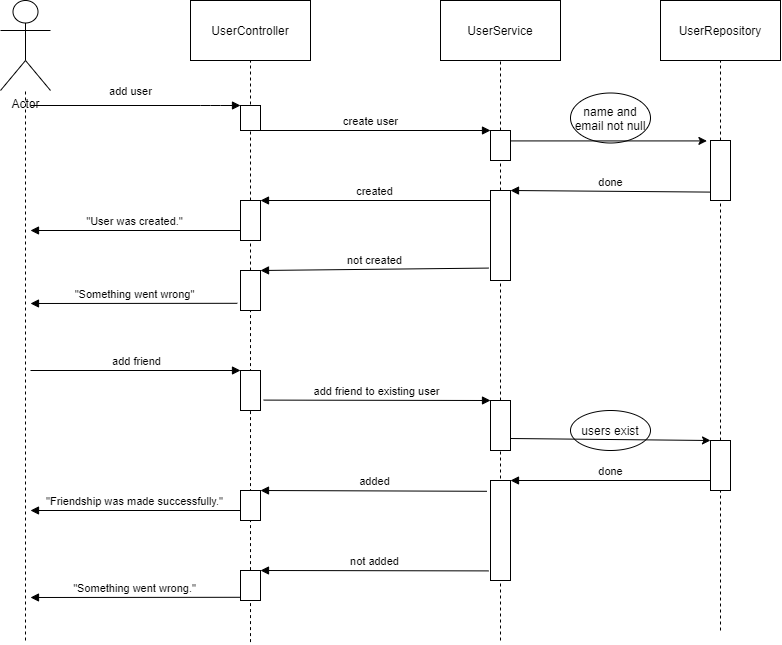

The diagram above was exported from draw.io. Its source (the exported page's mxGraphModel, read from the mxfile embedded in the PNG):
<mxGraphModel dx="1426" dy="783" grid="1" gridSize="10" guides="1" tooltips="1" connect="1" arrows="1" fold="1" page="1" pageScale="1" pageWidth="1100" pageHeight="850" background="#ffffff" math="0" shadow="0">
  <root>
    <mxCell id="0" />
    <mxCell id="1" parent="0" />
    <mxCell id="XhzWIMPNHv4yGzcLKyv1-1" value="Actor" style="shape=umlActor;verticalLabelPosition=bottom;labelBackgroundColor=#ffffff;verticalAlign=top;html=1;outlineConnect=0;" vertex="1" parent="1">
      <mxGeometry x="110" y="190" width="50" height="90" as="geometry" />
    </mxCell>
    <mxCell id="XhzWIMPNHv4yGzcLKyv1-2" value="UserController" style="rounded=0;whiteSpace=wrap;html=1;" vertex="1" parent="1">
      <mxGeometry x="300" y="190" width="120" height="60" as="geometry" />
    </mxCell>
    <mxCell id="XhzWIMPNHv4yGzcLKyv1-3" value="UserService" style="rounded=0;whiteSpace=wrap;html=1;" vertex="1" parent="1">
      <mxGeometry x="550" y="190" width="120" height="60" as="geometry" />
    </mxCell>
    <mxCell id="XhzWIMPNHv4yGzcLKyv1-4" value="UserRepository" style="rounded=0;whiteSpace=wrap;html=1;" vertex="1" parent="1">
      <mxGeometry x="770" y="190" width="120" height="60" as="geometry" />
    </mxCell>
    <mxCell id="XhzWIMPNHv4yGzcLKyv1-5" value="" style="endArrow=none;dashed=1;html=1;entryX=0.5;entryY=1;entryDx=0;entryDy=0;" edge="1" parent="1" source="XhzWIMPNHv4yGzcLKyv1-35" target="XhzWIMPNHv4yGzcLKyv1-2">
      <mxGeometry width="50" height="50" relative="1" as="geometry">
        <mxPoint x="360" y="680" as="sourcePoint" />
        <mxPoint x="460" y="390" as="targetPoint" />
      </mxGeometry>
    </mxCell>
    <mxCell id="XhzWIMPNHv4yGzcLKyv1-6" value="" style="endArrow=none;dashed=1;html=1;entryX=0.5;entryY=1;entryDx=0;entryDy=0;" edge="1" parent="1" source="XhzWIMPNHv4yGzcLKyv1-31" target="XhzWIMPNHv4yGzcLKyv1-3">
      <mxGeometry width="50" height="50" relative="1" as="geometry">
        <mxPoint x="610" y="690" as="sourcePoint" />
        <mxPoint x="460" y="390" as="targetPoint" />
      </mxGeometry>
    </mxCell>
    <mxCell id="XhzWIMPNHv4yGzcLKyv1-7" value="" style="endArrow=none;dashed=1;html=1;entryX=0.5;entryY=1;entryDx=0;entryDy=0;" edge="1" parent="1" source="XhzWIMPNHv4yGzcLKyv1-57" target="XhzWIMPNHv4yGzcLKyv1-4">
      <mxGeometry width="50" height="50" relative="1" as="geometry">
        <mxPoint x="830" y="820" as="sourcePoint" />
        <mxPoint x="460" y="390" as="targetPoint" />
      </mxGeometry>
    </mxCell>
    <mxCell id="XhzWIMPNHv4yGzcLKyv1-8" value="" style="endArrow=none;dashed=1;html=1;" edge="1" parent="1" target="XhzWIMPNHv4yGzcLKyv1-1">
      <mxGeometry width="50" height="50" relative="1" as="geometry">
        <mxPoint x="135" y="830" as="sourcePoint" />
        <mxPoint x="150" y="400" as="targetPoint" />
      </mxGeometry>
    </mxCell>
    <mxCell id="XhzWIMPNHv4yGzcLKyv1-16" value="" style="html=1;points=[];perimeter=orthogonalPerimeter;" vertex="1" parent="1">
      <mxGeometry x="350" y="295" width="20" height="25" as="geometry" />
    </mxCell>
    <mxCell id="XhzWIMPNHv4yGzcLKyv1-17" value="add user" style="html=1;verticalAlign=bottom;endArrow=block;entryX=0;entryY=0;" edge="1" target="XhzWIMPNHv4yGzcLKyv1-16" parent="1">
      <mxGeometry x="0.7143" y="80" relative="1" as="geometry">
        <mxPoint x="140" y="295" as="sourcePoint" />
        <Array as="points">
          <mxPoint x="320" y="295" />
        </Array>
        <mxPoint x="-80" y="75" as="offset" />
      </mxGeometry>
    </mxCell>
    <mxCell id="XhzWIMPNHv4yGzcLKyv1-22" value="" style="html=1;points=[];perimeter=orthogonalPerimeter;" vertex="1" parent="1">
      <mxGeometry x="600" y="320" width="20" height="30" as="geometry" />
    </mxCell>
    <mxCell id="XhzWIMPNHv4yGzcLKyv1-23" value="create user" style="html=1;verticalAlign=bottom;endArrow=block;entryX=0;entryY=0;" edge="1" target="XhzWIMPNHv4yGzcLKyv1-22" parent="1">
      <mxGeometry relative="1" as="geometry">
        <mxPoint x="360" y="320" as="sourcePoint" />
      </mxGeometry>
    </mxCell>
    <mxCell id="XhzWIMPNHv4yGzcLKyv1-25" value="" style="html=1;points=[];perimeter=orthogonalPerimeter;" vertex="1" parent="1">
      <mxGeometry x="820" y="330" width="20" height="60" as="geometry" />
    </mxCell>
    <mxCell id="XhzWIMPNHv4yGzcLKyv1-32" value="done" style="html=1;verticalAlign=bottom;endArrow=block;entryX=1;entryY=0;exitX=0.02;exitY=0.86;exitDx=0;exitDy=0;exitPerimeter=0;" edge="1" target="XhzWIMPNHv4yGzcLKyv1-31" parent="1" source="XhzWIMPNHv4yGzcLKyv1-25">
      <mxGeometry relative="1" as="geometry">
        <mxPoint x="680" y="370" as="sourcePoint" />
        <mxPoint as="offset" />
      </mxGeometry>
    </mxCell>
    <mxCell id="XhzWIMPNHv4yGzcLKyv1-31" value="" style="html=1;points=[];perimeter=orthogonalPerimeter;" vertex="1" parent="1">
      <mxGeometry x="600" y="380" width="20" height="90" as="geometry" />
    </mxCell>
    <mxCell id="XhzWIMPNHv4yGzcLKyv1-34" value="" style="endArrow=none;dashed=1;html=1;entryX=0.5;entryY=1;entryDx=0;entryDy=0;" edge="1" parent="1" target="XhzWIMPNHv4yGzcLKyv1-31">
      <mxGeometry width="50" height="50" relative="1" as="geometry">
        <mxPoint x="610" y="830" as="sourcePoint" />
        <mxPoint x="610" y="250" as="targetPoint" />
      </mxGeometry>
    </mxCell>
    <mxCell id="XhzWIMPNHv4yGzcLKyv1-36" value="created" style="html=1;verticalAlign=bottom;endArrow=block;entryX=1;entryY=0;" edge="1" target="XhzWIMPNHv4yGzcLKyv1-35" parent="1" source="XhzWIMPNHv4yGzcLKyv1-31">
      <mxGeometry relative="1" as="geometry">
        <mxPoint x="420" y="440" as="sourcePoint" />
      </mxGeometry>
    </mxCell>
    <mxCell id="XhzWIMPNHv4yGzcLKyv1-39" value="&quot;User was created.&quot;" style="html=1;verticalAlign=bottom;endArrow=block;exitX=0;exitY=0.75;exitDx=0;exitDy=0;exitPerimeter=0;" edge="1" parent="1" source="XhzWIMPNHv4yGzcLKyv1-35">
      <mxGeometry relative="1" as="geometry">
        <mxPoint x="200" y="450" as="sourcePoint" />
        <mxPoint x="140" y="420" as="targetPoint" />
      </mxGeometry>
    </mxCell>
    <mxCell id="XhzWIMPNHv4yGzcLKyv1-35" value="" style="html=1;points=[];perimeter=orthogonalPerimeter;" vertex="1" parent="1">
      <mxGeometry x="350" y="390" width="20" height="40" as="geometry" />
    </mxCell>
    <mxCell id="XhzWIMPNHv4yGzcLKyv1-41" value="" style="endArrow=none;dashed=1;html=1;entryX=0.5;entryY=1;entryDx=0;entryDy=0;" edge="1" parent="1" source="XhzWIMPNHv4yGzcLKyv1-42" target="XhzWIMPNHv4yGzcLKyv1-35">
      <mxGeometry width="50" height="50" relative="1" as="geometry">
        <mxPoint x="360" y="680" as="sourcePoint" />
        <mxPoint x="360" y="250" as="targetPoint" />
      </mxGeometry>
    </mxCell>
    <mxCell id="XhzWIMPNHv4yGzcLKyv1-43" value="not created" style="html=1;verticalAlign=bottom;endArrow=block;entryX=1;entryY=0;exitX=-0.1;exitY=0.862;exitDx=0;exitDy=0;exitPerimeter=0;" edge="1" target="XhzWIMPNHv4yGzcLKyv1-42" parent="1" source="XhzWIMPNHv4yGzcLKyv1-31">
      <mxGeometry relative="1" as="geometry">
        <mxPoint x="420" y="470" as="sourcePoint" />
      </mxGeometry>
    </mxCell>
    <mxCell id="XhzWIMPNHv4yGzcLKyv1-42" value="" style="html=1;points=[];perimeter=orthogonalPerimeter;" vertex="1" parent="1">
      <mxGeometry x="350" y="460" width="20" height="40" as="geometry" />
    </mxCell>
    <mxCell id="XhzWIMPNHv4yGzcLKyv1-45" value="" style="endArrow=none;dashed=1;html=1;entryX=0.5;entryY=1;entryDx=0;entryDy=0;" edge="1" parent="1" target="XhzWIMPNHv4yGzcLKyv1-42">
      <mxGeometry width="50" height="50" relative="1" as="geometry">
        <mxPoint x="360" y="831.6000366210938" as="sourcePoint" />
        <mxPoint x="360" y="450" as="targetPoint" />
      </mxGeometry>
    </mxCell>
    <mxCell id="XhzWIMPNHv4yGzcLKyv1-47" value="&quot;Something went wrong&quot;" style="html=1;verticalAlign=bottom;endArrow=block;exitX=-0.16;exitY=0.82;exitDx=0;exitDy=0;exitPerimeter=0;" edge="1" parent="1" source="XhzWIMPNHv4yGzcLKyv1-42">
      <mxGeometry relative="1" as="geometry">
        <mxPoint x="280" y="530" as="sourcePoint" />
        <mxPoint x="140" y="493" as="targetPoint" />
        <mxPoint as="offset" />
      </mxGeometry>
    </mxCell>
    <mxCell id="XhzWIMPNHv4yGzcLKyv1-51" value="" style="html=1;points=[];perimeter=orthogonalPerimeter;" vertex="1" parent="1">
      <mxGeometry x="350" y="560" width="20" height="40" as="geometry" />
    </mxCell>
    <mxCell id="XhzWIMPNHv4yGzcLKyv1-52" value="add friend" style="html=1;verticalAlign=bottom;endArrow=block;entryX=0;entryY=0;" edge="1" target="XhzWIMPNHv4yGzcLKyv1-51" parent="1">
      <mxGeometry relative="1" as="geometry">
        <mxPoint x="140" y="560" as="sourcePoint" />
      </mxGeometry>
    </mxCell>
    <mxCell id="XhzWIMPNHv4yGzcLKyv1-54" value="" style="html=1;points=[];perimeter=orthogonalPerimeter;" vertex="1" parent="1">
      <mxGeometry x="600" y="590" width="20" height="50" as="geometry" />
    </mxCell>
    <mxCell id="XhzWIMPNHv4yGzcLKyv1-55" value="add friend to existing user" style="html=1;verticalAlign=bottom;endArrow=block;entryX=0;entryY=0;exitX=1.16;exitY=0.74;exitDx=0;exitDy=0;exitPerimeter=0;" edge="1" target="XhzWIMPNHv4yGzcLKyv1-54" parent="1" source="XhzWIMPNHv4yGzcLKyv1-51">
      <mxGeometry relative="1" as="geometry">
        <mxPoint x="540" y="590" as="sourcePoint" />
      </mxGeometry>
    </mxCell>
    <mxCell id="XhzWIMPNHv4yGzcLKyv1-57" value="" style="html=1;points=[];perimeter=orthogonalPerimeter;" vertex="1" parent="1">
      <mxGeometry x="820" y="630" width="20" height="50" as="geometry" />
    </mxCell>
    <mxCell id="XhzWIMPNHv4yGzcLKyv1-60" value="" style="endArrow=none;dashed=1;html=1;entryX=0.5;entryY=1;entryDx=0;entryDy=0;" edge="1" parent="1" target="XhzWIMPNHv4yGzcLKyv1-57">
      <mxGeometry width="50" height="50" relative="1" as="geometry">
        <mxPoint x="830" y="820" as="sourcePoint" />
        <mxPoint x="830" y="250" as="targetPoint" />
      </mxGeometry>
    </mxCell>
    <mxCell id="XhzWIMPNHv4yGzcLKyv1-61" value="users exist" style="ellipse;whiteSpace=wrap;html=1;" vertex="1" parent="1">
      <mxGeometry x="680" y="600" width="80" height="40" as="geometry" />
    </mxCell>
    <mxCell id="XhzWIMPNHv4yGzcLKyv1-63" value="" style="endArrow=classic;html=1;exitX=0.98;exitY=0.76;exitDx=0;exitDy=0;exitPerimeter=0;" edge="1" parent="1" source="XhzWIMPNHv4yGzcLKyv1-54">
      <mxGeometry width="50" height="50" relative="1" as="geometry">
        <mxPoint x="770" y="680" as="sourcePoint" />
        <mxPoint x="820" y="630" as="targetPoint" />
      </mxGeometry>
    </mxCell>
    <mxCell id="XhzWIMPNHv4yGzcLKyv1-65" value="name and email not null" style="ellipse;whiteSpace=wrap;html=1;" vertex="1" parent="1">
      <mxGeometry x="680" y="282.5" width="80" height="50" as="geometry" />
    </mxCell>
    <mxCell id="XhzWIMPNHv4yGzcLKyv1-66" value="" style="endArrow=classic;html=1;entryX=-0.18;entryY=0.007;entryDx=0;entryDy=0;entryPerimeter=0;" edge="1" parent="1" source="XhzWIMPNHv4yGzcLKyv1-22" target="XhzWIMPNHv4yGzcLKyv1-25">
      <mxGeometry width="50" height="50" relative="1" as="geometry">
        <mxPoint x="430" y="570" as="sourcePoint" />
        <mxPoint x="820" y="354" as="targetPoint" />
      </mxGeometry>
    </mxCell>
    <mxCell id="XhzWIMPNHv4yGzcLKyv1-74" value="" style="html=1;points=[];perimeter=orthogonalPerimeter;" vertex="1" parent="1">
      <mxGeometry x="600" y="670" width="20" height="100" as="geometry" />
    </mxCell>
    <mxCell id="XhzWIMPNHv4yGzcLKyv1-75" value="done" style="html=1;verticalAlign=bottom;endArrow=block;entryX=1;entryY=0;" edge="1" target="XhzWIMPNHv4yGzcLKyv1-74" parent="1" source="XhzWIMPNHv4yGzcLKyv1-57">
      <mxGeometry relative="1" as="geometry">
        <mxPoint x="680" y="670" as="sourcePoint" />
      </mxGeometry>
    </mxCell>
    <mxCell id="XhzWIMPNHv4yGzcLKyv1-77" value="" style="html=1;points=[];perimeter=orthogonalPerimeter;" vertex="1" parent="1">
      <mxGeometry x="350" y="680" width="20" height="30" as="geometry" />
    </mxCell>
    <mxCell id="XhzWIMPNHv4yGzcLKyv1-78" value="added" style="html=1;verticalAlign=bottom;endArrow=block;entryX=1;entryY=0;exitX=-0.18;exitY=0.108;exitDx=0;exitDy=0;exitPerimeter=0;" edge="1" target="XhzWIMPNHv4yGzcLKyv1-77" parent="1" source="XhzWIMPNHv4yGzcLKyv1-74">
      <mxGeometry relative="1" as="geometry">
        <mxPoint x="420" y="680" as="sourcePoint" />
      </mxGeometry>
    </mxCell>
    <mxCell id="XhzWIMPNHv4yGzcLKyv1-80" value="" style="html=1;points=[];perimeter=orthogonalPerimeter;" vertex="1" parent="1">
      <mxGeometry x="350" y="760" width="20" height="30" as="geometry" />
    </mxCell>
    <mxCell id="XhzWIMPNHv4yGzcLKyv1-81" value="not added" style="html=1;verticalAlign=bottom;endArrow=block;entryX=1;entryY=0;exitX=-0.1;exitY=0.604;exitDx=0;exitDy=0;exitPerimeter=0;" edge="1" target="XhzWIMPNHv4yGzcLKyv1-80" parent="1">
      <mxGeometry relative="1" as="geometry">
        <mxPoint x="598" y="760.4000000000001" as="sourcePoint" />
      </mxGeometry>
    </mxCell>
    <mxCell id="XhzWIMPNHv4yGzcLKyv1-83" value="&quot;Friendship was made successfully.&quot;" style="html=1;verticalAlign=bottom;endArrow=block;" edge="1" parent="1">
      <mxGeometry width="80" relative="1" as="geometry">
        <mxPoint x="350" y="700" as="sourcePoint" />
        <mxPoint x="140" y="700" as="targetPoint" />
      </mxGeometry>
    </mxCell>
    <mxCell id="XhzWIMPNHv4yGzcLKyv1-84" value="&quot;Something went wrong.&quot;" style="html=1;verticalAlign=bottom;endArrow=block;exitX=0;exitY=0.893;exitDx=0;exitDy=0;exitPerimeter=0;" edge="1" parent="1" source="XhzWIMPNHv4yGzcLKyv1-80">
      <mxGeometry width="80" relative="1" as="geometry">
        <mxPoint x="410" y="770" as="sourcePoint" />
        <mxPoint x="140" y="787" as="targetPoint" />
      </mxGeometry>
    </mxCell>
  </root>
</mxGraphModel>